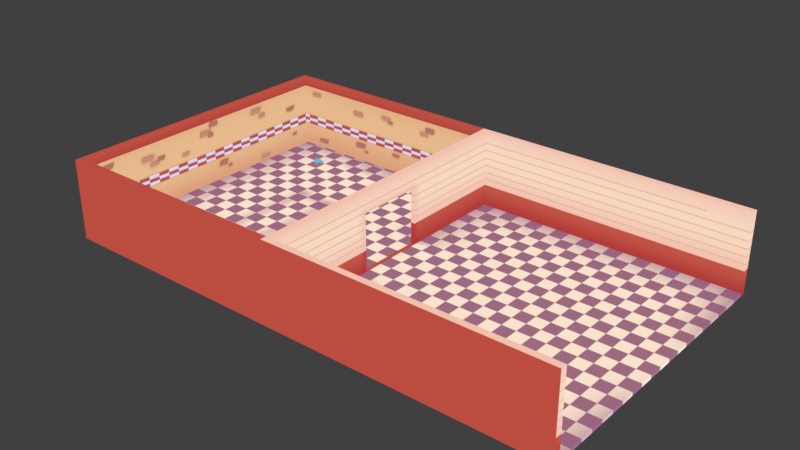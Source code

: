 # Source: RestauranteBase.blend  (saved by Blender 4.5.90; exported with 4.5.12 LTS)
import bpy
from mathutils import Matrix  # noqa: F401  (used for matrix-valued properties, if any)

bpy.ops.wm.read_factory_settings(use_empty=True)
scene = bpy.context.scene
scene.name = 'Scene'

# ---- collections
col_collection = bpy.data.collections.new('Collection'); scene.collection.children.link(col_collection)

# ---- images (referenced by path relative to the original .blend; pixels are not part of the script)
import os
ASSET_DIR = os.environ.get("B2B_ASSET_DIR", "")  # directory of the original .blend (textures are referenced by path, not embedded)
HERE = os.path.dirname(os.path.abspath(__file__))  # packed textures are extracted next to this script under _unpacked/

def load_image(name, relpath, width, height, colorspace="sRGB"):
    """Load a texture the original file referenced (path relative to the .blend, or extracted next to this script)."""
    p = next((c for c in (os.path.join(HERE, relpath), os.path.join(ASSET_DIR, relpath)) if relpath and os.path.exists(c)), "")
    if p:
        img = bpy.data.images.load(p, check_existing=True)
        img.name = name
    else:  # same state as the original file: an image datablock whose file is absent (Cycles renders it pink)
        img = bpy.data.images.new(name, width, height)
        img.source = "FILE"
        img.filepath = "//" + (relpath or name)
    img.colorspace_settings.name = colorspace
    return img
img_ucupaint_plane_002_color_png = load_image('Ucupaint Plane.002 Color.png', '_unpacked/Ucupaint_Plane.002_Color.80e987ed.png', 2048, 2048, 'sRGB')
img_ucupaint_plane_003_color_png = load_image('Ucupaint Plane.003 Color.png', '_unpacked/Ucupaint_Plane.003_Color.5fd0617d.png', 2048, 2048, 'sRGB')

# ---- materials (node trees are filled in below, after node groups)
mat_plane_002 = bpy.data.materials.new('Plane.002')
mat_plane_003 = bpy.data.materials.new('Plane.003')

# ---- material node trees
mat_plane_002.use_nodes = True; mat_plane_002.node_tree.nodes.clear()
_N = mat_plane_002.node_tree.nodes; _L = mat_plane_002.node_tree.links
n0 = _N.new('ShaderNodeOutputMaterial'); n0.name = 'Material Output'; n0.location = (400, 0)
n1 = _N.new('ShaderNodeTexImage'); n1.name = 'Image Texture'; n1.location = (-67, -53)
n1.image = img_ucupaint_plane_002_color_png
_L.new(n1.outputs[0], n0.inputs[0])
n0.is_active_output = True
mat_plane_003.use_nodes = True; mat_plane_003.node_tree.nodes.clear()
_N = mat_plane_003.node_tree.nodes; _L = mat_plane_003.node_tree.links
n0 = _N.new('ShaderNodeOutputMaterial'); n0.name = 'Material Output'; n0.location = (400, 0)
n1 = _N.new('ShaderNodeTexImage'); n1.name = 'Image Texture'; n1.location = (-174, 30)
n1.image = img_ucupaint_plane_003_color_png
_L.new(n1.outputs[0], n0.inputs[0])
n0.is_active_output = True

# ---- world
world_world = bpy.data.worlds.new('World'); scene.world = world_world
world_world.use_nodes = True; world_world.node_tree.nodes.clear()
_N = world_world.node_tree.nodes; _L = world_world.node_tree.links
n0 = _N.new('ShaderNodeOutputWorld'); n0.name = 'World Output'; n0.location = (300, 300)
n1 = _N.new('ShaderNodeBackground'); n1.name = 'Background'; n1.location = (10, 300)
n1.inputs[0].default_value = (0.05088, 0.05088, 0.05088, 1.0)
_L.new(n1.outputs[0], n0.inputs[0])
n0.is_active_output = True
world_world.color = (0.05088, 0.05088, 0.05088)
world_world.use_sun_shadow = False
world_world.sun_shadow_jitter_overblur = 0.0

# ---- meshes
me_plane_010 = bpy.data.meshes.new('Plane.010')
me_plane_010.from_pydata([(-10.22, -6.183, 1.613), (11.26, -6.183, -1.575), (11.26, 6.183, -1.575), (0.0868, 5.919, -1.575), (0.0868, 5.919, 1.619), (0.0868, -5.919, 1.619), (11.26, -6.183, 1.619), (11.26, 6.183, 1.619), (11.27, -5.919, 1.619), (11.27, 5.919, 1.619), (-10.22, -6.183, -1.575), (-10.22, 6.183, -1.575), (-10.09, -6.073, -1.575), (-0.08072, -6.073, -1.575), (-0.08072, 6.073, -1.575), (-10.09, 6.073, -1.575), (-10.22, 6.183, 1.613), (-0.08072, -6.073, -0.5946), (-0.08072, -6.073, -0.1695), (-0.08072, 6.073, -0.1695), (-0.08072, 6.073, -0.5946), (-10.09, 6.073, -0.5946), (-10.09, 6.073, -0.1695), (-10.09, -6.073, -0.5946), (-10.09, -6.073, -0.1695), (0.0868, -5.919, -1.575), (11.27, -5.919, -1.575), (11.27, 5.919, -1.575), (0.0868, -6.183, -1.575), (0.0868, -6.183, 1.616), (0.0868, 6.183, -1.575), (0.0868, 6.183, 1.619), (11.27, 5.982, -1.714), (11.26, -6.183, -1.714), (11.26, 6.183, -1.714), (-10.22, -6.183, -1.714), (-10.22, 6.183, -1.714), (11.27, -5.982, -1.714), (0.0868, -6.183, -1.714), (0.0868, 6.183, -1.714), (-0.08304, -6.073, 1.261), (-10.09, -6.073, 1.259), (-0.08304, 6.073, 1.262), (-10.09, 6.073, 1.259), (-9.936, -5.919, 1.613), (-9.936, 5.919, 1.613), (-9.936, -5.919, 1.259), (-0.08304, -5.919, 1.261), (-0.08304, 5.919, 1.262), (-9.936, 5.919, 1.259), (0.0868, 5.919, 1.262), (0.0868, -5.919, 1.261), (-0.2377, -5.919, 1.26), (-0.2392, -5.919, 1.615), (-0.2392, 5.919, 1.618), (-0.2377, 5.919, 1.261), (-0.2392, -6.183, -1.575), (-0.2392, -6.183, 1.615), (-0.2392, -6.183, -1.714), (-0.2392, 6.183, -1.575), (-0.2392, 6.183, 1.618), (-0.2392, 6.183, -1.714), (11.27, -5.919, 1.261), (11.27, 5.919, 1.262), (11.26, -6.183, 1.262), (11.26, 6.183, 1.262), (-10.22, 6.183, 1.257), (-10.22, -6.183, 1.257), (0.0868, -6.183, 1.259), (0.0868, 6.183, 1.262), (-0.2392, -6.183, 1.258), (-0.2392, 6.183, 1.261), (11.27, 5.919, -0.6823), (11.27, -5.919, -0.6828), (-0.2392, 6.183, -0.6825), (-0.2392, -6.183, -0.6837), (0.0868, 6.183, -0.6825), (0.0868, -6.183, -0.6833), (-10.22, -6.183, -0.6841), (-10.22, 6.183, -0.6841), (11.26, 6.183, -0.6825), (11.26, -6.183, -0.6825), (0.0868, -5.919, -0.6828), (0.0868, 5.919, -0.6823)], [], [(68, 64, 6, 29), (59, 30, 39, 61), (56, 10, 35, 58), (70, 68, 29, 57), (66, 67, 0, 16), (13, 12, 23, 17), (15, 14, 20, 21), (41, 43, 49, 46), (40, 41, 46, 52, 47), (12, 15, 21, 23), (24, 23, 21, 22), (18, 17, 23, 24), (7, 31, 4, 9), (51, 5, 8, 62), (19, 22, 21, 20), (29, 6, 8, 5), (65, 69, 31, 7), (63, 9, 4, 50), (26, 37, 32, 27), (54, 60, 16, 45), (2, 27, 32, 34), (1, 28, 38, 33), (30, 2, 34, 39), (10, 11, 36, 35), (26, 1, 33, 37), (24, 22, 43, 41), (22, 19, 42, 43), (18, 24, 41, 40), (46, 49, 45, 44), (43, 42, 48, 55, 49), (0, 44, 45, 16), (83, 20, 14, 3), (51, 40, 47), (82, 25, 13, 17), (53, 44, 0, 57), (67, 70, 57, 0), (28, 56, 58, 38), (53, 57, 29, 5), (46, 44, 53, 52), (47, 5, 51), (71, 66, 16, 60), (69, 71, 60, 31), (11, 59, 61, 36), (4, 31, 60, 54), (49, 55, 54, 45), (50, 48, 42), (54, 55, 48), (4, 48, 50), (4, 54, 48), (53, 5, 47), (52, 53, 47), (2, 80, 72, 27), (64, 62, 8, 6), (70, 75, 77, 68), (65, 7, 9, 63), (72, 63, 50, 83), (76, 74, 71, 69), (74, 79, 66, 71), (78, 75, 70, 67), (80, 76, 69, 65), (79, 78, 67, 66), (81, 73, 62, 64), (73, 82, 51, 62), (80, 65, 63, 72), (25, 82, 73, 26), (27, 72, 83, 3), (30, 59, 74, 76), (59, 11, 79, 74), (10, 56, 75, 78), (2, 30, 76, 80), (11, 10, 78, 79), (56, 28, 77, 75), (28, 1, 81, 77), (1, 26, 73, 81), (51, 82, 17, 18, 40), (77, 81, 64, 68), (50, 42, 19, 20, 83)])
_uv = me_plane_010.uv_layers.new(name='UVMap')
_uv.uv.foreach_set('vector', [0.4268, 0.5601, 0.4268, 0.9956, 0.4131, 0.9956, 0.4131, 0.5601, 0.3979, 0.9956, 0.3979, 0.9829, 0.4033, 0.9829, 0.4033, 0.9956, 0.9902, 0.3989, 0.9902, 0.01025, 0.9956, 0.01025, 0.9956, 0.3989, 0.4268, 0.5474, 0.4268, 0.5601, 0.4131, 0.5601, 0.4131, 0.5474, 0.8789, 0.4102, 0.8789, 0.8921, 0.8652, 0.8921, 0.8652, 0.4102, 0.7124, 0.01416, 0.7124, 0.4043, 0.676, 0.4043, 0.676, 0.01416, 0.6631, 0.5981, 0.6631, 0.9883, 0.6262, 0.9883, 0.6262, 0.5981, 0.7646, 0.8857, 0.7646, 0.4126, 0.7583, 0.4185, 0.7583, 0.8799, 0.7104, 0.8936, 0.7104, 0.5039, 0.7163, 0.5098, 0.7163, 0.8877, 0.7163, 0.8936, 0.01221, 0.2666, 0.4854, 0.2666, 0.4854, 0.3047, 0.01221, 0.3047, 0.01221, 0.3213, 0.01221, 0.3047, 0.4854, 0.3047, 0.4854, 0.3213, 0.6577, 0.01416, 0.676, 0.01416, 0.676, 0.4043, 0.6577, 0.4043, 0.4644, 0.5215, 0.02881, 0.5215, 0.02881, 0.5117, 0.4644, 0.5117, 0.2515, 0.5552, 0.2656, 0.5552, 0.2656, 0.9912, 0.2515, 0.9912, 0.6079, 0.9883, 0.6079, 0.5981, 0.6262, 0.5981, 0.6262, 0.9883, 0.6919, 0.4258, 0.6919, 0.7925, 0.6831, 0.7925, 0.6831, 0.4258, 0.2871, 0.5474, 0.2871, 0.9829, 0.2734, 0.9829, 0.2734, 0.5474, 0.4644, 0.4971, 0.4644, 0.5117, 0.02881, 0.5117, 0.02881, 0.4971, 0.5835, 0.4878, 0.5781, 0.4907, 0.5781, 0.02441, 0.5835, 0.02686, 0.5117, 0.4082, 0.5015, 0.4082, 0.5015, 0.01904, 0.5117, 0.03027, 0.5835, 0.0166, 0.5835, 0.02686, 0.5781, 0.02441, 0.5781, 0.0166, 0.5371, 0.9956, 0.5371, 0.5601, 0.5425, 0.5601, 0.5425, 0.9956, 0.3979, 0.9829, 0.3979, 0.5474, 0.4033, 0.5474, 0.4033, 0.9829, 0.9893, 0.8921, 0.9893, 0.4102, 0.9946, 0.4102, 0.9946, 0.8921, 0.5835, 0.4878, 0.5835, 0.4985, 0.5781, 0.4985, 0.5781, 0.4907, 0.01221, 0.3213, 0.4854, 0.3213, 0.4854, 0.377, 0.01221, 0.377, 0.6079, 0.5981, 0.6079, 0.9883, 0.5522, 0.9883, 0.5522, 0.5981, 0.6577, 0.01416, 0.6577, 0.4043, 0.6021, 0.4043, 0.6021, 0.01465, 0.7583, 0.8799, 0.7583, 0.4185, 0.7446, 0.4185, 0.7446, 0.8799, 0.8125, 0.8022, 0.8125, 0.4126, 0.8066, 0.4126, 0.8066, 0.4185, 0.8066, 0.7964, 0.5625, 0.4985, 0.5513, 0.4878, 0.5513, 0.02686, 0.5625, 0.0166, 0.02881, 0.4263, 0.01953, 0.4236, 0.01953, 0.3862, 0.02881, 0.3862, 0.2515, 0.5552, 0.2456, 0.5488, 0.2515, 0.5488, 0.1812, 0.5552, 0.1411, 0.5552, 0.1411, 0.5464, 0.1758, 0.5464, 0.5317, 0.01904, 0.5317, 0.397, 0.5215, 0.4082, 0.5215, 0.01904, 0.8799, 0.01025, 0.8799, 0.3989, 0.8657, 0.3989, 0.8657, 0.01025, 0.5371, 0.5601, 0.5371, 0.5474, 0.5425, 0.5474, 0.5425, 0.5601, 0.6831, 0.415, 0.6919, 0.415, 0.6919, 0.4258, 0.6831, 0.4258, 0.7163, 0.5098, 0.73, 0.5098, 0.73, 0.8877, 0.7163, 0.8877, 0.2515, 0.5488, 0.2656, 0.5552, 0.2515, 0.5552, 0.7378, 0.0166, 0.7383, 0.4053, 0.7241, 0.4053, 0.7241, 0.0166, 0.2871, 0.9829, 0.2871, 0.9956, 0.2734, 0.9956, 0.2734, 0.9829, 0.8486, 0.4053, 0.8486, 0.0166, 0.854, 0.0166, 0.854, 0.4053, 0.02881, 0.5117, 0.02881, 0.5215, 0.0166, 0.5215, 0.0166, 0.5117, 0.8066, 0.7964, 0.8066, 0.4185, 0.793, 0.4185, 0.793, 0.7964, 0.02881, 0.4971, 0.02246, 0.4995, 0.02246, 0.4932, 0.793, 0.4185, 0.8066, 0.4185, 0.8066, 0.4126, 0.02881, 0.5117, 0.02246, 0.4995, 0.02881, 0.4971, 0.02881, 0.5117, 0.0166, 0.5117, 0.02246, 0.4995, 0.2656, 0.5425, 0.2656, 0.5552, 0.2515, 0.5488, 0.7163, 0.8877, 0.73, 0.8877, 0.7163, 0.8936, 0.5894, 0.5215, 0.5493, 0.5215, 0.5493, 0.5117, 0.5894, 0.5117, 0.6919, 0.8042, 0.6831, 0.8042, 0.6831, 0.7925, 0.6919, 0.7925, 0.4268, 0.5474, 0.4971, 0.5474, 0.4971, 0.5601, 0.4268, 0.5601, 0.4785, 0.5215, 0.4644, 0.5215, 0.4644, 0.5117, 0.4785, 0.5117, 0.4644, 0.4263, 0.4644, 0.4971, 0.02881, 0.4971, 0.02881, 0.4263, 0.3579, 0.9829, 0.3579, 0.9956, 0.2871, 0.9956, 0.2871, 0.9829, 0.8081, 0.0166, 0.8086, 0.4053, 0.7383, 0.4053, 0.7378, 0.0166, 0.9502, 0.01025, 0.9502, 0.3989, 0.8799, 0.3989, 0.8799, 0.01025, 0.3579, 0.5474, 0.3579, 0.9829, 0.2871, 0.9829, 0.2871, 0.5474, 0.9497, 0.4102, 0.9497, 0.8921, 0.8789, 0.8921, 0.8789, 0.4102, 0.6919, 0.8638, 0.6831, 0.8638, 0.6831, 0.8042, 0.6919, 0.8042, 0.1812, 0.9912, 0.1812, 0.5552, 0.2515, 0.5552, 0.2515, 0.9912, 0.5493, 0.5215, 0.4785, 0.5215, 0.4785, 0.5117, 0.5493, 0.5117, 0.1411, 0.5552, 0.1812, 0.5552, 0.1812, 0.9912, 0.1411, 0.9912, 0.4644, 0.3862, 0.4644, 0.4263, 0.02881, 0.4263, 0.02881, 0.3862, 0.3979, 0.9829, 0.3979, 0.9956, 0.3579, 0.9956, 0.3579, 0.9829, 0.8486, 0.0166, 0.8486, 0.4053, 0.8086, 0.4053, 0.8081, 0.0166, 0.9902, 0.01025, 0.9902, 0.3989, 0.9502, 0.3989, 0.9502, 0.01025, 0.3979, 0.5474, 0.3979, 0.9829, 0.3579, 0.9829, 0.3579, 0.5474, 0.9893, 0.4102, 0.9893, 0.8921, 0.9497, 0.8921, 0.9497, 0.4102, 0.5371, 0.5474, 0.5371, 0.5601, 0.4971, 0.5601, 0.4971, 0.5474, 0.5371, 0.5601, 0.5371, 0.9956, 0.4971, 0.9956, 0.4971, 0.5601, 0.6919, 0.8975, 0.6831, 0.8975, 0.6831, 0.8638, 0.6919, 0.8638, 0.2515, 0.5552, 0.1812, 0.5552, 0.1758, 0.5464, 0.1958, 0.5464, 0.2515, 0.5464, 0.4971, 0.5601, 0.4971, 0.9956, 0.4268, 0.9956, 0.4268, 0.5601, 0.02881, 0.4971, 0.01953, 0.4971, 0.01953, 0.4438, 0.01953, 0.4236, 0.02881, 0.4263])
me_plane_010.materials.append(mat_plane_002)
me_plane_010.update()
me_plane_001 = bpy.data.meshes.new('Plane.001')
me_plane_001.from_pydata([(0.1176, 5.932, -1.543), (0.1176, 5.932, 1.651), (0.1176, -5.905, 1.651), (-0.05377, -1.373, -1.543), (-0.05377, 1.399, -1.543), (-0.05377, -1.373, 0.8495), (-0.05377, 1.399, 0.8495), (0.1176, -1.373, -1.543), (0.1176, 1.399, -1.543), (0.1176, -1.373, 0.8495), (0.1176, 1.399, 0.8495), (-0.0499, -6.06, -1.543), (-0.0499, 6.086, -1.543), (-0.05106, -6.06, -0.5623), (-0.05377, -1.373, -0.6505), (-0.05111, 6.086, -0.5623), (-0.05377, 1.399, -0.6505), (0.1176, -5.905, -1.543), (-0.05222, -6.06, 1.293), (-0.05222, 6.086, 1.294), (-0.05222, -5.905, 1.293), (-0.05222, 5.932, 1.294), (0.1176, 5.932, 1.294), (0.1176, -5.905, 1.293), (-0.2068, -5.905, 1.292), (-0.2084, -5.905, 1.648), (-0.2084, 5.932, 1.65), (-0.2068, 5.932, 1.294), (0.1176, -5.905, -0.6505), (0.1176, -1.373, -0.6505), (0.1176, -3.447, -0.6505), (0.1176, 5.932, -0.6505), (0.1176, 1.399, -0.6505), (0.1176, 2.946, -0.6505), (-0.05167, 6.086, -0.1372), (-0.05377, 1.399, -0.1372), (-0.05377, 1.399, -0.5623), (-0.05377, -1.373, -0.5623), (-0.05377, -1.373, -0.1372), (-0.05133, -6.06, -0.1372)], [], [(16, 4, 8, 32), (29, 14, 37, 38, 5, 9), (28, 17, 7, 30), (6, 10, 9, 5), (27, 21, 20, 24), (33, 32, 8), (5, 20, 21, 6), (26, 27, 24, 25), (35, 34, 15, 36), (31, 22, 33), (29, 30, 7), (1, 26, 25, 2), (1, 2, 9, 10), (2, 23, 30, 29, 9), (23, 28, 30), (22, 1, 10, 32, 33), (0, 31, 33, 8), (15, 12, 4, 16, 36), (7, 3, 14, 29), (13, 37, 14, 3, 11), (39, 38, 37, 13), (39, 18, 20, 5, 38), (21, 19, 34, 35, 6), (6, 35, 36, 16, 32, 10)])
_uv = me_plane_001.uv_layers.new(name='UVMap')
_uv.uv.foreach_set('vector', [0.8369, 0.5034, 0.8369, 0.457, 0.8438, 0.457, 0.8438, 0.5034, 0.8438, 0.7036, 0.8369, 0.7036, 0.8369, 0.7009, 0.8369, 0.6877, 0.8369, 0.6572, 0.8438, 0.6572, 0.06006, 0.9912, 0.009766, 0.9912, 0.009766, 0.8154, 0.06006, 0.9214, 0.8369, 0.5498, 0.8438, 0.5498, 0.8438, 0.6572, 0.8369, 0.6572, 0.4785, 0.2354, 0.4785, 0.2295, 0.01904, 0.2295, 0.01904, 0.2354, 0.06055, 0.6284, 0.06055, 0.7075, 0.009766, 0.7075, 0.1948, 0.2124, 0.01904, 0.2295, 0.4785, 0.2295, 0.3027, 0.2124, 0.4785, 0.2495, 0.4785, 0.2354, 0.01904, 0.2354, 0.01904, 0.249, 0.3027, 0.1819, 0.4844, 0.1819, 0.4844, 0.1618, 0.3027, 0.1618, 0.06055, 0.5317, 0.1196, 0.5317, 0.06055, 0.6284, 0.06006, 0.8154, 0.06006, 0.9214, 0.009766, 0.8154, 0.4785, 0.2617, 0.4785, 0.2495, 0.01904, 0.249, 0.01904, 0.2617, 0.1333, 0.5317, 0.1333, 0.9912, 0.1025, 0.8154, 0.1025, 0.7075, 0.1333, 0.9912, 0.1196, 0.9912, 0.06006, 0.9214, 0.06006, 0.8154, 0.1025, 0.8154, 0.1196, 0.9912, 0.06006, 0.9912, 0.06006, 0.9214, 0.1196, 0.5317, 0.1333, 0.5317, 0.1025, 0.7075, 0.06055, 0.7075, 0.06055, 0.6284, 0.009766, 0.5317, 0.06055, 0.5317, 0.06055, 0.6284, 0.009766, 0.7075, 0.4844, 0.1618, 0.4844, 0.1191, 0.3027, 0.1191, 0.3027, 0.1572, 0.3027, 0.1618, 0.8438, 0.75, 0.8369, 0.75, 0.8369, 0.7036, 0.8438, 0.7036, 0.01318, 0.1618, 0.1948, 0.1618, 0.1948, 0.1572, 0.1948, 0.1191, 0.01318, 0.1191, 0.01318, 0.1819, 0.1948, 0.1819, 0.1948, 0.1618, 0.01318, 0.1618, 0.01318, 0.1819, 0.01318, 0.2295, 0.01904, 0.2295, 0.1948, 0.2124, 0.1948, 0.1819, 0.4785, 0.2295, 0.4844, 0.2295, 0.4844, 0.1819, 0.3027, 0.1819, 0.3027, 0.2124, 0.8369, 0.5498, 0.8369, 0.5192, 0.8369, 0.5061, 0.8369, 0.5034, 0.8438, 0.5034, 0.8438, 0.5498])
me_plane_001.materials.append(mat_plane_002)
me_plane_001.use_paint_bone_selection = False
me_plane_001.use_paint_mask = True
me_plane_001.update()
me_plane_002 = bpy.data.meshes.new('Plane.002')
me_plane_002.from_pydata([(-0.1113, 1.386, 0.0), (-10.29, -6.073, 0.0), (-0.2788, -6.073, 0.0), (-10.29, 6.073, 0.0), (11.07, -5.919, 0.0), (11.07, 5.919, 0.0), (-0.1113, 5.919, 0.0), (-0.2827, -1.386, 0.0), (-0.2827, 1.386, 0.0), (-0.1113, -1.386, 0.0), (-0.2788, 6.073, 0.0), (-0.1113, -5.919, 0.0)], [], [(7, 9, 0, 8), (6, 0, 9, 11, 4, 5), (1, 2, 7, 8, 10, 3), (6, 10, 8, 0), (7, 2, 11, 9)])
_uv = me_plane_002.uv_layers.new(name='UVMap')
_uv.uv.foreach_set('vector', [0.4395, 0.5317, 0.4395, 0.5244, 0.5659, 0.5244, 0.5659, 0.5317, 0.7729, 0.5244, 0.5659, 0.5244, 0.4395, 0.5244, 0.2324, 0.5244, 0.2324, 0.01318, 0.7729, 0.01318, 0.2251, 0.9888, 0.2251, 0.5317, 0.4395, 0.5317, 0.5659, 0.5317, 0.7798, 0.5317, 0.7798, 0.9888, 0.7729, 0.5244, 0.7798, 0.5317, 0.5659, 0.5317, 0.5659, 0.5244, 0.4395, 0.5317, 0.2251, 0.5317, 0.2324, 0.5244, 0.4395, 0.5244])
me_plane_002.materials.append(mat_plane_003)
me_plane_002.update()

# ---- objects
ob_plane_002 = bpy.data.objects.new('Plane.002', me_plane_010)
ob_plane_001 = bpy.data.objects.new('Plane.001', me_plane_001)
ob_plane_003 = bpy.data.objects.new('Plane.003', me_plane_002)

# ---- transforms, parenting, visibility, modifiers, constraints
ob_plane_002.location = (-5.786, -0.08925, 1.854)
ob_plane_001.location = (-5.817, -0.1024, 1.821)
ob_plane_003.location = (-5.588, -0.08925, 0.2784)

# ---- collection membership
col_collection.objects.link(ob_plane_002)
col_collection.objects.link(ob_plane_001)
col_collection.objects.link(ob_plane_003)

# ---- scene / render settings (as saved in the file)
scene.frame_start = 1; scene.frame_end = 250; scene.frame_set(1)
scene.render.engine = 'BLENDER_EEVEE_NEXT'
scene.cycles.sampling_pattern = 'TABULATED_SOBOL'
scene.eevee.ray_tracing_options.trace_max_roughness = 0.0
scene.view_settings.look = 'Medium Contrast'
scene.view_settings.view_transform = 'Standard'
bpy.context.view_layer.update()

# ---- added for rendering (the .blend has no active camera and no usable light): camera, sun
cam_auto = bpy.data.cameras.new('AutoCamera')
cam_auto.lens = 50.0
cam_auto.sensor_width = 36.0
cam_auto.clip_end = 1000.0
ob_auto_camera = bpy.data.objects.new('AutoCamera', cam_auto)
scene.collection.objects.link(ob_auto_camera)
ob_auto_camera.location = (17.8869, -27.869, 20.3259)
ob_auto_camera.rotation_euler = (1.09748, -7.21219e-08, 0.694738)
scene.camera = ob_auto_camera
light_auto_sun = bpy.data.lights.new('AutoSun', 'SUN')
light_auto_sun.energy = 3.0
light_auto_sun.angle = 0.0523599
ob_auto_sun = bpy.data.objects.new('AutoSun', light_auto_sun)
scene.collection.objects.link(ob_auto_sun)
ob_auto_sun.rotation_euler = (0.872665, 0.174533, 0.523599)
bpy.context.view_layer.update()
